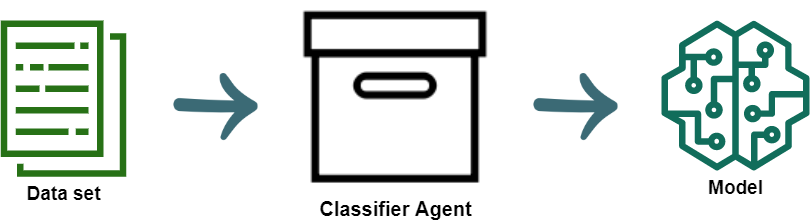

The diagram above was exported from draw.io. Its source (the exported page's mxGraphModel, read from the mxfile embedded in the PNG):
<mxGraphModel dx="1038" dy="499" grid="1" gridSize="10" guides="1" tooltips="1" connect="1" arrows="1" fold="1" page="1" pageScale="1" pageWidth="1169" pageHeight="827" math="0" shadow="0">
  <root>
    <mxCell id="0" />
    <mxCell id="1" parent="0" />
    <mxCell id="oYQQTMbD8XnSb1hIX3e1-2" value="&lt;font size=&quot;1&quot;&gt;&lt;b style=&quot;font-size: 20px&quot;&gt;Classifier Agent&lt;/b&gt;&lt;/font&gt;" style="shape=image;html=1;verticalAlign=top;verticalLabelPosition=bottom;labelBackgroundColor=#ffffff;imageAspect=0;aspect=fixed;image=https://cdn2.iconfinder.com/data/icons/ios-7-icons/50/box-128.png" vertex="1" parent="1">
      <mxGeometry x="440" y="170" width="190" height="190" as="geometry" />
    </mxCell>
    <mxCell id="oYQQTMbD8XnSb1hIX3e1-5" value="" style="shape=image;html=1;verticalAlign=top;verticalLabelPosition=bottom;labelBackgroundColor=#ffffff;imageAspect=0;aspect=fixed;image=https://cdn1.iconfinder.com/data/icons/arrow-doodle/91/Arrow_doodle_04-128.png;rotation=-180;" vertex="1" parent="1">
      <mxGeometry x="310" y="230" width="90" height="90" as="geometry" />
    </mxCell>
    <mxCell id="oYQQTMbD8XnSb1hIX3e1-9" value="&lt;font style=&quot;font-size: 19px&quot; color=&quot;#000000&quot;&gt;&lt;b&gt;Data set&lt;/b&gt;&lt;/font&gt;" style="outlineConnect=0;fontColor=#232F3E;gradientColor=none;fillColor=#277116;strokeColor=none;dashed=0;verticalLabelPosition=bottom;verticalAlign=top;align=center;html=1;fontSize=12;fontStyle=0;aspect=fixed;pointerEvents=1;shape=mxgraph.aws4.data_set;" vertex="1" parent="1">
      <mxGeometry x="140" y="190" width="126.12" height="156.14" as="geometry" />
    </mxCell>
    <mxCell id="oYQQTMbD8XnSb1hIX3e1-10" value="&lt;font style=&quot;font-size: 19px&quot; color=&quot;#000000&quot;&gt;&lt;b&gt;Model&lt;/b&gt;&lt;/font&gt;" style="outlineConnect=0;fontColor=#232F3E;gradientColor=none;fillColor=#116D5B;strokeColor=none;dashed=0;verticalLabelPosition=bottom;verticalAlign=top;align=center;html=1;fontSize=12;fontStyle=0;aspect=fixed;pointerEvents=1;shape=mxgraph.aws4.sagemaker_model;" vertex="1" parent="1">
      <mxGeometry x="800" y="190" width="150" height="150" as="geometry" />
    </mxCell>
    <mxCell id="oYQQTMbD8XnSb1hIX3e1-18" value="" style="shape=image;html=1;verticalAlign=top;verticalLabelPosition=bottom;labelBackgroundColor=#ffffff;imageAspect=0;aspect=fixed;image=https://cdn1.iconfinder.com/data/icons/arrow-doodle/91/Arrow_doodle_04-128.png;rotation=-180;" vertex="1" parent="1">
      <mxGeometry x="670" y="230" width="90" height="90" as="geometry" />
    </mxCell>
  </root>
</mxGraphModel>